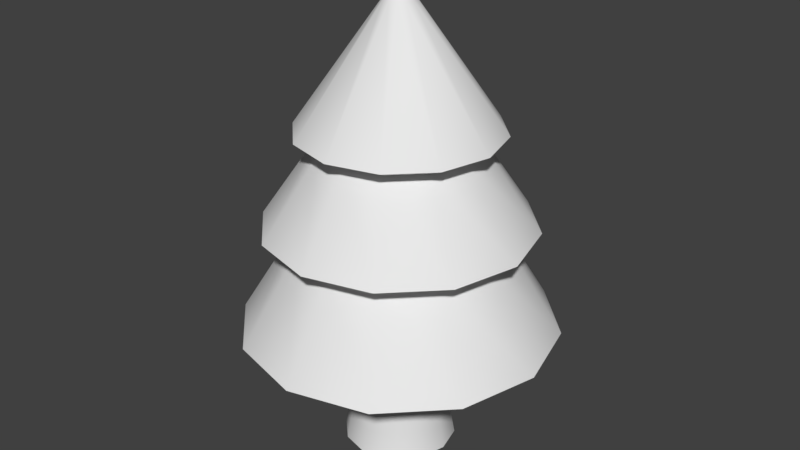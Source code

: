 # Source: tree.blend  (saved by Blender 2.79.0; exported with 4.5.12 LTS)
import bpy
from mathutils import Matrix  # noqa: F401  (used for matrix-valued properties, if any)

bpy.ops.wm.read_factory_settings(use_empty=True)
scene = bpy.context.scene
scene.name = 'Scene'

# ---- collections
col_collection_1 = bpy.data.collections.new('Collection 1'); scene.collection.children.link(col_collection_1)

# ---- materials (node trees are filled in below, after node groups)
mat_mat_tree = bpy.data.materials.new('mat_tree')
mat_mat_tree.alpha_threshold = 0.0
mat_mat_tree.use_transparent_shadow = False
mat_mat_tree.roughness = 0.5

# ---- material node trees

# ---- world
world_world = bpy.data.worlds.new('World'); scene.world = world_world
world_world.color = (0.05088, 0.05088, 0.05088)
world_world.use_sun_shadow = False
world_world.sun_shadow_jitter_overblur = 0.0
world_world.cycles.sampling_method = 'MANUAL'

# ---- meshes
me_cylinder = bpy.data.meshes.new('Cylinder')
me_cylinder.from_pydata([(2.552e-08, 1.834, -0.106), (1.506, 1.834, 0.2976), (2.609, 1.834, 1.4), (3.012, 1.834, 2.906), (2.609, 1.834, 4.413), (1.506, 1.834, 5.515), (4.804e-07, 1.834, 5.919), (-1.506, 1.834, 5.515), (-2.609, 1.834, 4.413), (-3.012, 1.834, 2.906), (-2.609, 1.834, 1.4), (-1.506, 1.834, 0.2976), (0.9482, 3.659, 1.264), (2.385e-09, 3.659, 1.01), (1.642, 3.659, 1.958), (1.896, 3.659, 2.906), (1.642, 3.659, 3.855), (0.9482, 3.659, 4.549), (2.887e-07, 3.659, 4.803), (-0.9482, 3.659, 4.549), (-1.642, 3.659, 3.855), (-1.896, 3.659, 2.906), (-1.642, 3.659, 1.958), (-0.9482, 3.659, 1.264), (1.273, 3.862, 0.7017), (2.453e-08, 3.862, 0.3606), (2.205, 3.862, 1.634), (2.546, 3.862, 2.906), (2.205, 3.862, 4.179), (1.273, 3.862, 5.111), (4.09e-07, 3.862, 5.452), (-1.273, 3.862, 5.111), (-2.205, 3.862, 4.179), (-2.546, 3.862, 2.906), (-2.205, 3.862, 1.634), (-1.273, 3.862, 0.7017), (0.7313, 5.45, 1.64), (-8.149e-08, 5.45, 1.444), (1.267, 5.45, 2.175), (1.463, 5.45, 2.906), (1.267, 5.45, 3.638), (0.7313, 5.45, 4.173), (1.394e-07, 5.45, 4.369), (-0.7313, 5.45, 4.173), (-1.267, 5.45, 3.638), (-1.463, 5.45, 2.906), (-1.267, 5.45, 2.175), (-0.7313, 5.45, 1.64), (0.9543, 5.661, 1.254), (-1.056e-07, 5.661, 0.9978), (1.653, 5.661, 1.952), (1.909, 5.661, 2.906), (1.653, 5.661, 3.861), (0.9543, 5.661, 4.559), (1.826e-07, 5.661, 4.815), (-0.9543, 5.661, 4.559), (-1.653, 5.661, 3.861), (-1.909, 5.661, 2.906), (-1.653, 5.661, 1.952), (-0.9543, 5.661, 1.254), (0.9482, 3.659, 1.264), (-1.506, 1.834, 0.2976), (-2.609, 1.834, 1.4), (-3.012, 1.834, 2.906), (-2.609, 1.834, 4.413), (-1.506, 1.834, 5.515), (4.804e-07, 1.834, 5.919), (1.506, 1.834, 5.515), (2.609, 1.834, 4.413), (3.012, 1.834, 2.906), (2.609, 1.834, 1.4), (1.506, 1.834, 0.2976), (2.552e-08, 1.834, -0.106), (2.385e-09, 3.659, 1.01), (1.642, 3.659, 1.958), (1.896, 3.659, 2.906), (1.642, 3.659, 3.855), (0.9482, 3.659, 4.549), (2.887e-07, 3.659, 4.803), (-0.9482, 3.659, 4.549), (-1.642, 3.659, 3.855), (-1.896, 3.659, 2.906), (-1.642, 3.659, 1.958), (-0.9482, 3.659, 1.264), (1.273, 3.862, 0.7017), (2.453e-08, 3.862, 0.3606), (2.205, 3.862, 1.634), (2.546, 3.862, 2.906), (2.205, 3.862, 4.179), (1.273, 3.862, 5.111), (4.09e-07, 3.862, 5.452), (-1.273, 3.862, 5.111), (-2.205, 3.862, 4.179), (-2.546, 3.862, 2.906), (-2.205, 3.862, 1.634), (-1.273, 3.862, 0.7017), (0.7313, 5.45, 1.64), (-8.149e-08, 5.45, 1.444), (1.267, 5.45, 2.175), (1.463, 5.45, 2.906), (1.267, 5.45, 3.638), (0.7313, 5.45, 4.173), (1.394e-07, 5.45, 4.369), (-0.7313, 5.45, 4.173), (-1.267, 5.45, 3.638), (-1.463, 5.45, 2.906), (-1.267, 5.45, 2.175), (-0.7313, 5.45, 1.64), (0.9543, 5.661, 1.254), (-1.056e-07, 5.661, 0.9978), (1.653, 5.661, 1.952), (1.909, 5.661, 2.906), (1.653, 5.661, 3.861), (0.9543, 5.661, 4.559), (1.826e-07, 5.661, 4.815), (-0.9543, 5.661, 4.559), (-1.653, 5.661, 3.861), (-1.909, 5.661, 2.906), (-1.653, 5.661, 1.952), (-0.9543, 5.661, 1.254), (0.1481, 7.969, 2.65), (-1.338e-09, 7.969, 2.61), (0.2565, 7.969, 2.758), (0.2961, 7.969, 2.906), (0.2565, 7.969, 3.055), (0.1481, 7.969, 3.163), (4.338e-08, 7.969, 3.203), (-0.1481, 7.969, 3.163), (-0.2565, 7.969, 3.055), (-0.2961, 7.969, 2.906), (-0.2565, 7.969, 2.758), (-0.1481, 7.969, 2.65), (3.216e-07, 8.262, 2.906), (-3.553e-15, -0.1662, 1.906), (0.5, -0.1662, 2.04), (0.866, -0.1662, 2.406), (1.0, -0.1662, 2.906), (0.866, -0.1662, 3.406), (0.5, -0.1662, 3.773), (1.51e-07, -0.1662, 3.906), (-0.5, -0.1662, 3.773), (-0.866, -0.1662, 3.406), (-1.0, -0.1662, 2.906), (-0.866, -0.1662, 2.406), (-0.5, -0.1662, 2.04), (-3.553e-15, -0.1662, 1.906), (-3.553e-15, 1.834, 1.906), (0.5, -0.1662, 2.04), (0.5, 1.834, 2.04), (0.866, 1.834, 2.406), (1.0, 1.834, 2.906), (0.866, -0.1662, 3.406), (0.866, 1.834, 3.406), (0.5, 1.834, 3.773), (1.51e-07, 1.834, 3.906), (-0.866, 1.834, 3.406), (-1.0, -0.1662, 2.906), (-1.0, 1.834, 2.906), (-0.866, -0.1662, 2.406), (-0.866, 1.834, 2.406), (-0.5, 1.834, 2.04), (-0.866, -0.1662, 3.406), (-0.5, -0.1662, 2.04), (0.94, -0.645, 3.449), (-0.5427, -0.645, 3.847), (1.085, -0.645, 2.906), (0.5427, -0.645, 3.847), (-0.94, -0.645, 2.364), (1.51e-07, -0.1662, 3.906), (0.866, -0.1662, 2.406), (1.0, -0.1662, 2.906), (0.5, -0.1662, 3.773), (-1.085, -0.645, 2.906), (-0.5427, -0.645, 1.966), (1.178e-08, -0.645, 1.821), (0.5427, -0.645, 1.966), (0.94, -0.645, 2.364), (1.757e-07, -0.645, 3.992), (-0.94, -0.645, 3.449), (-0.5, -0.1662, 3.773), (-0.5, 1.834, 3.773), (0.94, -0.645, 3.449), (-0.5427, -0.645, 3.847), (1.085, -0.645, 2.906), (0.5427, -0.645, 3.847), (-0.94, -0.645, 2.364), (-1.085, -0.645, 2.906), (-0.5427, -0.645, 1.966), (1.178e-08, -0.645, 1.821), (0.5427, -0.645, 1.966), (0.94, -0.645, 2.364), (1.757e-07, -0.645, 3.992), (-0.94, -0.645, 3.449), (0.8471, -0.158, 3.396), (-0.489, -0.158, 3.754), (0.9781, -0.158, 2.906), (0.489, -0.158, 3.754), (-0.8471, -0.158, 2.417), (-0.9781, -0.158, 2.906), (-0.489, -0.158, 2.059), (9.142e-09, -0.158, 1.928), (0.489, -0.158, 2.059), (0.8471, -0.158, 2.417), (1.568e-07, -0.158, 3.885), (-0.8471, -0.158, 3.396), (1.043, 1.539, 1.101), (2.022e-09, 1.539, 0.8211), (1.806, 1.539, 1.864), (2.085, 1.539, 2.906), (1.806, 1.539, 3.949), (1.043, 1.539, 4.712), (3.169e-07, 1.539, 4.992), (-1.043, 1.539, 4.712), (-1.806, 1.539, 3.949), (-2.085, 1.539, 2.906), (-1.806, 1.539, 1.864), (-1.043, 1.539, 1.101)], [], [(13, 25, 24, 12), (205, 207, 208, 209, 210, 211, 212, 213, 214, 215, 216, 206), (129, 132, 130), (122, 132, 123), (125, 132, 126), (128, 132, 129), (120, 132, 122), (131, 132, 121), (124, 132, 125), (127, 132, 128), (121, 132, 120), (130, 132, 131), (123, 132, 124), (114, 126, 127, 115), (117, 129, 130, 118), (19, 31, 32, 20), (16, 28, 29, 17), (23, 35, 25, 13), (12, 24, 26, 14), (20, 32, 33, 21), (17, 29, 30, 18), (14, 26, 27, 15), (21, 33, 34, 22), (18, 30, 31, 19), (15, 27, 28, 16), (22, 34, 35, 23), (39, 51, 52, 40), (110, 122, 123, 111), (113, 125, 126, 114), (116, 128, 129, 117), (108, 120, 122, 110), (119, 131, 121, 109), (112, 124, 125, 113), (115, 127, 128, 116), (109, 121, 120, 108), (118, 130, 131, 119), (126, 132, 127), (111, 123, 124, 112), (87, 99, 100, 88), (46, 58, 59, 47), (37, 49, 48, 36), (43, 55, 56, 44), (40, 52, 53, 41), (47, 59, 49, 37), (36, 48, 50, 38), (44, 56, 57, 45), (41, 53, 54, 42), (38, 50, 51, 39), (45, 57, 58, 46), (42, 54, 55, 43), (90, 102, 103, 91), (93, 105, 106, 94), (86, 98, 99, 87), (89, 101, 102, 90), (92, 104, 105, 93), (84, 96, 98, 86), (95, 107, 97, 85), (88, 100, 101, 89), (91, 103, 104, 92), (85, 97, 96, 84), (94, 106, 107, 95), (67, 77, 78, 66), (64, 80, 81, 63), (71, 60, 74, 70), (61, 83, 73, 72), (68, 76, 77, 67), (65, 79, 80, 64), (72, 73, 60, 71), (62, 82, 83, 61), (69, 75, 76, 68), (66, 78, 79, 65), (63, 81, 82, 62), (70, 74, 75, 69), (133, 134, 135, 136, 137, 138, 139, 140, 141, 142, 143, 144), (145, 146, 148, 147), (147, 148, 149, 169), (169, 149, 150, 170), (170, 150, 152, 151), (151, 152, 153, 171), (171, 153, 154, 168), (168, 154, 180, 179), (161, 155, 157, 156), (156, 157, 159, 158), (158, 159, 160, 162), (162, 160, 146, 145), (151, 171, 166, 163), (158, 162, 173, 167), (156, 158, 167, 172), (170, 151, 163, 165), (162, 145, 174, 173), (169, 170, 165, 176), (179, 161, 178, 164), (145, 147, 175, 174), (171, 168, 177, 166), (168, 179, 164, 177), (161, 156, 172, 178), (147, 169, 176, 175), (179, 180, 155, 161), (188, 189, 201, 200), (191, 182, 194, 203), (183, 181, 193, 195), (185, 187, 199, 197), (189, 190, 202, 201), (182, 192, 204, 194), (181, 184, 196, 193), (187, 188, 200, 199), (192, 186, 198, 204), (184, 191, 203, 196), (190, 183, 195, 202), (186, 185, 197, 198), (4, 5, 210, 209), (11, 0, 206, 216), (1, 2, 207, 205), (8, 9, 214, 213), (5, 6, 211, 210), (2, 3, 208, 207), (9, 10, 215, 214), (6, 7, 212, 211), (3, 4, 209, 208), (10, 11, 216, 215), (0, 1, 205, 206), (7, 8, 213, 212)])
me_cylinder.polygons.foreach_set('use_smooth', [1, 1, 1, 1, 1, 1, 1, 1, 1, 1, 1, 1, 1, 1, 1, 1, 1, 1, 1, 1, 1, 1, 1, 1, 1, 1, 1, 1, 1, 1, 1, 1, 1, 1, 1, 1, 1, 1, 1, 1, 1, 1, 1, 1, 1, 1, 1, 1, 1, 1, 1, 1, 1, 1, 1, 1, 1, 1, 1, 1, 1, 1, 1, 1, 1, 1, 1, 1, 1, 1, 1, 1, 1, 0, 1, 1, 1, 1, 1, 1, 1, 1, 1, 1, 1, 1, 1, 1, 1, 1, 1, 1, 1, 1, 1, 1, 1, 1, 1, 1, 1, 1, 1, 1, 1, 1, 1, 1, 1, 1, 1, 1, 1, 1, 1, 1, 1, 1, 1, 1, 1, 1])
_uv = me_cylinder.uv_layers.new(name='UVMap')
_uv.uv.foreach_set('vector', [0.496, 0.6216, 0.496, 0.6685, 0.6698, 0.6685, 0.6255, 0.6216, 0.6384, 0.4456, 0.7425, 0.4456, 0.8407, 0.4456, 0.7425, 0.4456, 0.6384, 0.4456, 0.496, 0.4456, 0.3537, 0.4456, 0.2496, 0.4456, 0.1564, 0.4456, 0.2496, 0.4456, 0.3537, 0.4456, 0.496, 0.4456, 0.4006, 0.9627, 0.496, 0.9818, 0.461, 0.9627, 0.5311, 0.9627, 0.496, 0.9818, 0.5965, 0.9627, 0.5163, 0.9627, 0.496, 0.9818, 0.496, 0.9627, 0.461, 0.9627, 0.496, 0.9818, 0.4006, 0.9627, 0.5163, 0.9627, 0.496, 0.9818, 0.5311, 0.9627, 0.4758, 0.9627, 0.496, 0.9818, 0.496, 0.9627, 0.5311, 0.9627, 0.496, 0.9818, 0.5163, 0.9627, 0.4758, 0.9627, 0.496, 0.9818, 0.461, 0.9627, 0.496, 0.9627, 0.496, 0.9818, 0.5163, 0.9627, 0.461, 0.9627, 0.496, 0.9818, 0.4758, 0.9627, 0.5965, 0.9627, 0.496, 0.9818, 0.5311, 0.9627, 0.496, 0.8115, 0.496, 0.9627, 0.4758, 0.9627, 0.3658, 0.8115, 0.1805, 0.8115, 0.4006, 0.9627, 0.461, 0.9627, 0.2705, 0.8115, 0.3666, 0.6216, 0.3223, 0.6685, 0.1951, 0.6685, 0.2719, 0.6216, 0.7202, 0.6216, 0.797, 0.6685, 0.6698, 0.6685, 0.6255, 0.6216, 0.3666, 0.6216, 0.3223, 0.6685, 0.496, 0.6685, 0.496, 0.6216, 0.6255, 0.6216, 0.6698, 0.6685, 0.797, 0.6685, 0.7202, 0.6216, 0.2719, 0.6216, 0.1951, 0.6685, 0.09356, 0.6685, 0.1822, 0.6216, 0.6255, 0.6216, 0.6698, 0.6685, 0.496, 0.6685, 0.496, 0.6216, 0.7202, 0.6216, 0.797, 0.6685, 0.9035, 0.6685, 0.8149, 0.6216, 0.1822, 0.6216, 0.09356, 0.6685, 0.1951, 0.6685, 0.2719, 0.6216, 0.496, 0.6216, 0.496, 0.6685, 0.3223, 0.6685, 0.3666, 0.6216, 0.8149, 0.6216, 0.9035, 0.6685, 0.797, 0.6685, 0.7202, 0.6216, 0.2719, 0.6216, 0.1951, 0.6685, 0.3223, 0.6685, 0.3666, 0.6216, 0.7557, 0.7725, 0.8166, 0.8115, 0.7216, 0.8115, 0.6689, 0.7725, 0.7216, 0.8115, 0.5311, 0.9627, 0.5965, 0.9627, 0.8166, 0.8115, 0.6263, 0.8115, 0.5163, 0.9627, 0.496, 0.9627, 0.496, 0.8115, 0.2705, 0.8115, 0.461, 0.9627, 0.4006, 0.9627, 0.1805, 0.8115, 0.6263, 0.8115, 0.5163, 0.9627, 0.5311, 0.9627, 0.7216, 0.8115, 0.3658, 0.8115, 0.4758, 0.9627, 0.496, 0.9627, 0.496, 0.8115, 0.7216, 0.8115, 0.5311, 0.9627, 0.5163, 0.9627, 0.6263, 0.8115, 0.3658, 0.8115, 0.4758, 0.9627, 0.461, 0.9627, 0.2705, 0.8115, 0.496, 0.8115, 0.496, 0.9627, 0.5163, 0.9627, 0.6263, 0.8115, 0.2705, 0.8115, 0.461, 0.9627, 0.4758, 0.9627, 0.3658, 0.8115, 0.496, 0.9627, 0.496, 0.9818, 0.4758, 0.9627, 0.8166, 0.8115, 0.5965, 0.9627, 0.5311, 0.9627, 0.7216, 0.8115, 0.9035, 0.6685, 0.7557, 0.7725, 0.6689, 0.7725, 0.797, 0.6685, 0.3232, 0.7725, 0.2705, 0.8115, 0.3658, 0.8115, 0.3962, 0.7725, 0.496, 0.7725, 0.496, 0.8115, 0.6263, 0.8115, 0.5958, 0.7725, 0.3962, 0.7725, 0.3658, 0.8115, 0.2705, 0.8115, 0.3232, 0.7725, 0.6689, 0.7725, 0.7216, 0.8115, 0.6263, 0.8115, 0.5958, 0.7725, 0.3962, 0.7725, 0.3658, 0.8115, 0.496, 0.8115, 0.496, 0.7725, 0.5958, 0.7725, 0.6263, 0.8115, 0.7216, 0.8115, 0.6689, 0.7725, 0.3232, 0.7725, 0.2705, 0.8115, 0.1805, 0.8115, 0.2414, 0.7725, 0.5958, 0.7725, 0.6263, 0.8115, 0.496, 0.8115, 0.496, 0.7725, 0.6689, 0.7725, 0.7216, 0.8115, 0.8166, 0.8115, 0.7557, 0.7725, 0.2414, 0.7725, 0.1805, 0.8115, 0.2705, 0.8115, 0.3232, 0.7725, 0.496, 0.7725, 0.496, 0.8115, 0.3658, 0.8115, 0.3962, 0.7725, 0.496, 0.6685, 0.496, 0.7725, 0.3962, 0.7725, 0.3223, 0.6685, 0.09356, 0.6685, 0.2414, 0.7725, 0.3232, 0.7725, 0.1951, 0.6685, 0.797, 0.6685, 0.6689, 0.7725, 0.7557, 0.7725, 0.9035, 0.6685, 0.6698, 0.6685, 0.5958, 0.7725, 0.496, 0.7725, 0.496, 0.6685, 0.1951, 0.6685, 0.3232, 0.7725, 0.2414, 0.7725, 0.09356, 0.6685, 0.6698, 0.6685, 0.5958, 0.7725, 0.6689, 0.7725, 0.797, 0.6685, 0.3223, 0.6685, 0.3962, 0.7725, 0.496, 0.7725, 0.496, 0.6685, 0.797, 0.6685, 0.6689, 0.7725, 0.5958, 0.7725, 0.6698, 0.6685, 0.3223, 0.6685, 0.3962, 0.7725, 0.3232, 0.7725, 0.1951, 0.6685, 0.496, 0.6685, 0.496, 0.7725, 0.5958, 0.7725, 0.6698, 0.6685, 0.1951, 0.6685, 0.3232, 0.7725, 0.3962, 0.7725, 0.3223, 0.6685, 0.7016, 0.5021, 0.6255, 0.6216, 0.496, 0.6216, 0.496, 0.5021, 0.14, 0.5021, 0.2719, 0.6216, 0.1822, 0.6216, 0.02989, 0.5021, 0.7016, 0.5021, 0.6255, 0.6216, 0.7202, 0.6216, 0.8521, 0.5021, 0.2905, 0.5021, 0.3666, 0.6216, 0.496, 0.6216, 0.496, 0.5021, 0.8521, 0.5021, 0.7202, 0.6216, 0.6255, 0.6216, 0.7016, 0.5021, 0.2905, 0.5021, 0.3666, 0.6216, 0.2719, 0.6216, 0.14, 0.5021, 0.496, 0.5021, 0.496, 0.6216, 0.6255, 0.6216, 0.7016, 0.5021, 0.14, 0.5021, 0.2719, 0.6216, 0.3666, 0.6216, 0.2905, 0.5021, 0.9672, 0.5021, 0.8149, 0.6216, 0.7202, 0.6216, 0.8521, 0.5021, 0.496, 0.5021, 0.496, 0.6216, 0.3666, 0.6216, 0.2905, 0.5021, 0.02989, 0.5021, 0.1822, 0.6216, 0.2719, 0.6216, 0.14, 0.5021, 0.8521, 0.5021, 0.7202, 0.6216, 0.8149, 0.6216, 0.9672, 0.5021, 0.7407, 0.3863, 0.8298, 0.3625, 0.895, 0.2973, 0.9189, 0.2082, 0.895, 0.1191, 0.8298, 0.05389, 0.7407, 0.03002, 0.6516, 0.05389, 0.5864, 0.1191, 0.5626, 0.2082, 0.5864, 0.2973, 0.6516, 0.3625, 0.2352, 0.09682, 0.2352, 0.4086, 0.3132, 0.4086, 0.3132, 0.09682, 0.3132, 0.09682, 0.3132, 0.4086, 0.3754, 0.4086, 0.3754, 0.09682, 0.3754, 0.09682, 0.3754, 0.4086, 0.4335, 0.4086, 0.4335, 0.09682, 0.4335, 0.09682, 0.4335, 0.4086, 0.3754, 0.4086, 0.3754, 0.09682, 0.3754, 0.09682, 0.3754, 0.4086, 0.3132, 0.4086, 0.3132, 0.09682, 0.3132, 0.09682, 0.3132, 0.4086, 0.2352, 0.4086, 0.2352, 0.09682, 0.2352, 0.09682, 0.2352, 0.4086, 0.1573, 0.4086, 0.1573, 0.09682, 0.08998, 0.09682, 0.08998, 0.4086, 0.02409, 0.4086, 0.02409, 0.09682, 0.02409, 0.09682, 0.02409, 0.4086, 0.08998, 0.4086, 0.08998, 0.09682, 0.08998, 0.09682, 0.08998, 0.4086, 0.1573, 0.4086, 0.1573, 0.09682, 0.1573, 0.09682, 0.1573, 0.4086, 0.2352, 0.4086, 0.2352, 0.09682, 0.3754, 0.09682, 0.3132, 0.09682, 0.3198, 0.02218, 0.3869, 0.02218, 0.08998, 0.09682, 0.1573, 0.09682, 0.1507, 0.02218, 0.07844, 0.02218, 0.02409, 0.09682, 0.08998, 0.09682, 0.07844, 0.02218, 0.01077, 0.02218, 0.4335, 0.09682, 0.3754, 0.09682, 0.3869, 0.02218, 0.4469, 0.02218, 0.1573, 0.09682, 0.2352, 0.09682, 0.2352, 0.02218, 0.1507, 0.02218, 0.3754, 0.09682, 0.4335, 0.09682, 0.4469, 0.02218, 0.3869, 0.02218, 0.1573, 0.09682, 0.08998, 0.09682, 0.07844, 0.02218, 0.1507, 0.02218, 0.2352, 0.09682, 0.3132, 0.09682, 0.3198, 0.02218, 0.2352, 0.02218, 0.3132, 0.09682, 0.2352, 0.09682, 0.2352, 0.02218, 0.3198, 0.02218, 0.2352, 0.09682, 0.1573, 0.09682, 0.1507, 0.02218, 0.2352, 0.02218, 0.08998, 0.09682, 0.02409, 0.09682, 0.01077, 0.02218, 0.07844, 0.02218, 0.3132, 0.09682, 0.3754, 0.09682, 0.3869, 0.02218, 0.3198, 0.02218, 0.1573, 0.09682, 0.1573, 0.4086, 0.08998, 0.4086, 0.08998, 0.09682, 0.2352, 0.02218, 0.3198, 0.02218, 0.3115, 0.0981, 0.2352, 0.0981, 0.2352, 0.02218, 0.1507, 0.02218, 0.159, 0.0981, 0.2352, 0.0981, 0.4469, 0.02218, 0.3869, 0.02218, 0.3724, 0.0981, 0.4301, 0.0981, 0.07844, 0.02218, 0.1507, 0.02218, 0.159, 0.0981, 0.09293, 0.0981, 0.3198, 0.02218, 0.3869, 0.02218, 0.3724, 0.0981, 0.3115, 0.0981, 0.1507, 0.02218, 0.07844, 0.02218, 0.09293, 0.0981, 0.159, 0.0981, 0.3869, 0.02218, 0.3198, 0.02218, 0.3115, 0.0981, 0.3724, 0.0981, 0.1507, 0.02218, 0.2352, 0.02218, 0.2352, 0.0981, 0.159, 0.0981, 0.07844, 0.02218, 0.01077, 0.02218, 0.0275, 0.0981, 0.09293, 0.0981, 0.3198, 0.02218, 0.2352, 0.02218, 0.2352, 0.0981, 0.3115, 0.0981, 0.3869, 0.02218, 0.4469, 0.02218, 0.4301, 0.0981, 0.3724, 0.0981, 0.01077, 0.02218, 0.07844, 0.02218, 0.09293, 0.0981, 0.0275, 0.0981, 0.8521, 0.5021, 0.7016, 0.5021, 0.6384, 0.4456, 0.7425, 0.4456, 0.2905, 0.5021, 0.496, 0.5021, 0.496, 0.4456, 0.3537, 0.4456, 0.7016, 0.5021, 0.8521, 0.5021, 0.7425, 0.4456, 0.6384, 0.4456, 0.14, 0.5021, 0.02989, 0.5021, 0.1564, 0.4456, 0.2496, 0.4456, 0.7016, 0.5021, 0.496, 0.5021, 0.496, 0.4456, 0.6384, 0.4456, 0.8521, 0.5021, 0.9672, 0.5021, 0.8407, 0.4456, 0.7425, 0.4456, 0.02989, 0.5021, 0.14, 0.5021, 0.2496, 0.4456, 0.1564, 0.4456, 0.496, 0.5021, 0.2905, 0.5021, 0.3537, 0.4456, 0.496, 0.4456, 0.9672, 0.5021, 0.8521, 0.5021, 0.7425, 0.4456, 0.8407, 0.4456, 0.14, 0.5021, 0.2905, 0.5021, 0.3537, 0.4456, 0.2496, 0.4456, 0.496, 0.5021, 0.7016, 0.5021, 0.6384, 0.4456, 0.496, 0.4456, 0.2905, 0.5021, 0.14, 0.5021, 0.2496, 0.4456, 0.3537, 0.4456])
me_cylinder.materials.append(mat_mat_tree)
me_cylinder.use_remesh_preserve_volume = False
me_cylinder.use_remesh_preserve_attributes = False
me_cylinder.use_mirror_vertex_groups = False
me_cylinder.update()

# ---- objects
ob_cylinder = bpy.data.objects.new('Cylinder', me_cylinder)

# ---- transforms, parenting, visibility, modifiers, constraints
ob_cylinder.location = (0.0, 0.0, 0.0)
ob_cylinder.rotation_euler = (1.571, 0.0, 0.0)
ob_cylinder.lineart.crease_threshold = 0.0

# ---- collection membership
col_collection_1.objects.link(ob_cylinder)

# ---- scene / render settings (as saved in the file)
scene.frame_start = 1; scene.frame_end = 250; scene.frame_set(1)
scene.render.engine = 'BLENDER_EEVEE_NEXT'
scene.render.resolution_percentage = 50
scene.render.dither_intensity = 0.0
scene.cycles.use_denoising = False
scene.cycles.samples = 128
scene.cycles.sampling_pattern = 'TABULATED_SOBOL'
scene.cycles.use_adaptive_sampling = False
scene.cycles.use_light_tree = False
scene.cycles.blur_glossy = 0.0
scene.cycles.sample_clamp_indirect = 0.0
scene.view_settings.view_transform = 'Standard'
bpy.context.view_layer.update()

# ---- added for rendering (the .blend has no active camera and no usable light): camera, sun
cam_auto = bpy.data.cameras.new('AutoCamera')
cam_auto.lens = 50.0
cam_auto.sensor_width = 36.0
cam_auto.clip_end = 1000.0
ob_auto_camera = bpy.data.objects.new('AutoCamera', cam_auto)
scene.collection.objects.link(ob_auto_camera)
ob_auto_camera.location = (11.4046, -16.592, 12.9323)
ob_auto_camera.rotation_euler = (1.09748, -7.21219e-08, 0.694738)
scene.camera = ob_auto_camera
light_auto_sun = bpy.data.lights.new('AutoSun', 'SUN')
light_auto_sun.energy = 3.0
light_auto_sun.angle = 0.0523599
ob_auto_sun = bpy.data.objects.new('AutoSun', light_auto_sun)
scene.collection.objects.link(ob_auto_sun)
ob_auto_sun.rotation_euler = (0.872665, 0.174533, 0.523599)
bpy.context.view_layer.update()
